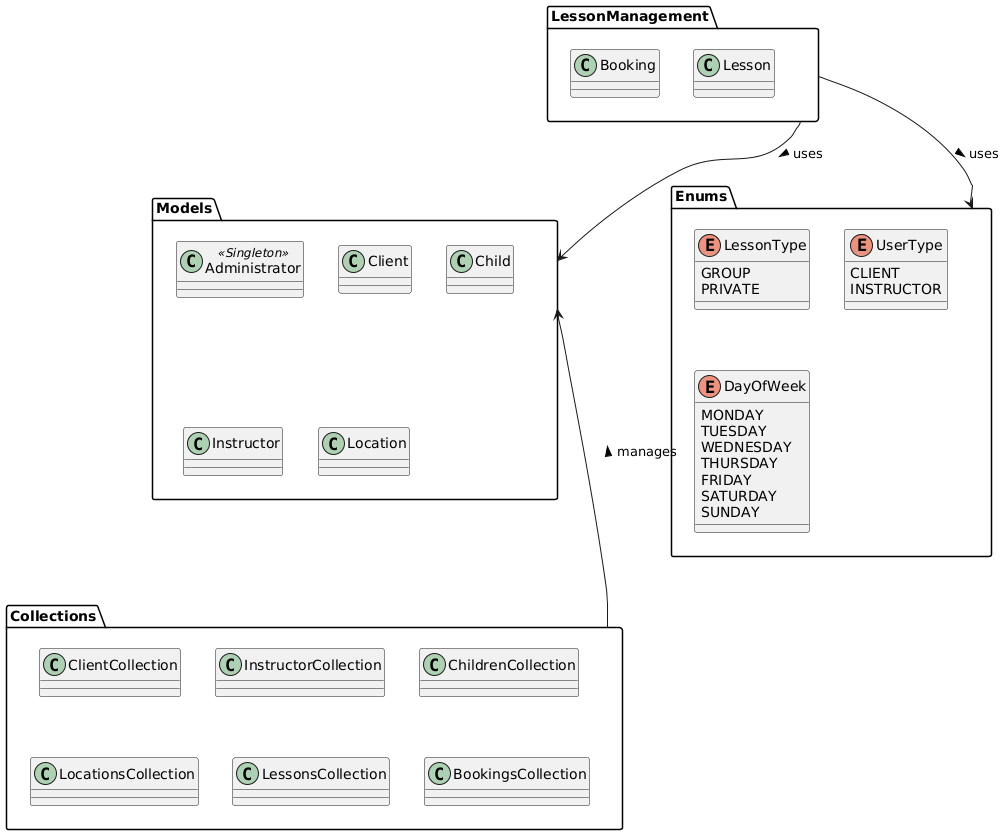

The diagram above was rendered by PlantUML. Its source (embedded in the PNG):
@startuml
package "Models" {
    class "Administrator" <<Singleton>>
    class "Client" 
    class "Child" 
    class "Instructor"
    class "Location"
}

package "LessonManagement" {
    class "Booking" 
    class "Lesson" 
}

package "Enums" {
    enum "LessonType" {
        GROUP
        PRIVATE
    }
    
    enum "UserType" {
        CLIENT
        INSTRUCTOR
    }
    
    enum "DayOfWeek" {
        MONDAY
        TUESDAY
        WEDNESDAY
        THURSDAY
        FRIDAY
        SATURDAY
        SUNDAY
    }
}

package "Collections" {
    class "ClientCollection" 
    class "InstructorCollection" 
    class "ChildrenCollection" 
    class "LocationsCollection" 
    class "LessonsCollection" 
    class "BookingsCollection" 
}

' Associations
"Collections" --> "Models" : manages >
"LessonManagement" --> "Models" : uses >
"LessonManagement" --> "Enums" : uses >
@enduml